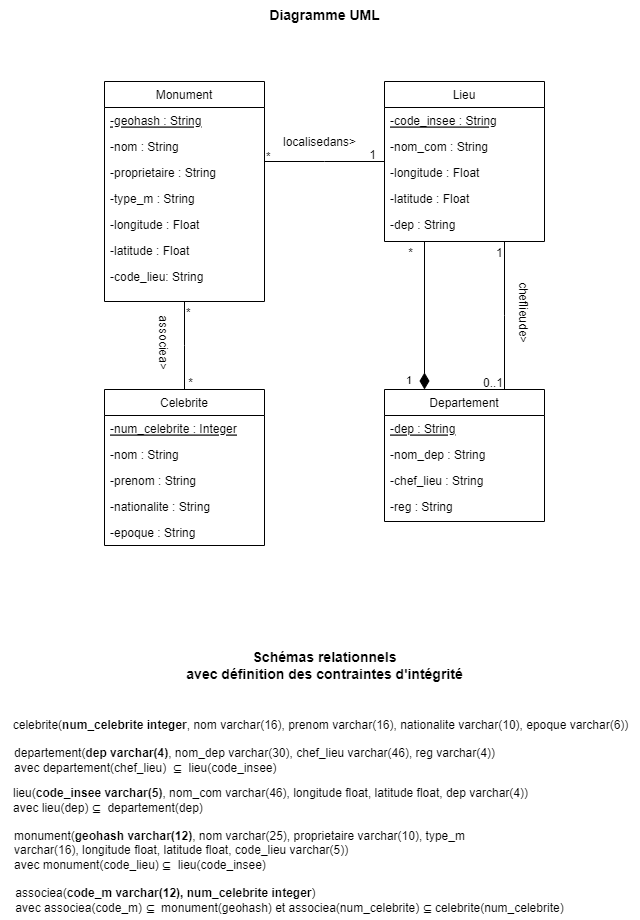

The diagram above was exported from draw.io. Its source (the exported page's mxGraphModel, read from the mxfile embedded in the PNG):
<mxGraphModel dx="1036" dy="606" grid="1" gridSize="10" guides="1" tooltips="1" connect="1" arrows="1" fold="1" page="1" pageScale="1" pageWidth="827" pageHeight="1169" math="0" shadow="0">
  <root>
    <mxCell id="WIyWlLk6GJQsqaUBKTNV-0" />
    <mxCell id="WIyWlLk6GJQsqaUBKTNV-1" parent="WIyWlLk6GJQsqaUBKTNV-0" />
    <mxCell id="zkfFHV4jXpPFQw0GAbJ--0" value="Monument" style="swimlane;fontStyle=0;align=center;verticalAlign=top;childLayout=stackLayout;horizontal=1;startSize=26;horizontalStack=0;resizeParent=1;resizeLast=0;collapsible=1;marginBottom=0;rounded=0;shadow=0;strokeWidth=1;" parent="WIyWlLk6GJQsqaUBKTNV-1" vertex="1">
      <mxGeometry x="194" y="121" width="160" height="220" as="geometry">
        <mxRectangle x="230" y="140" width="160" height="26" as="alternateBounds" />
      </mxGeometry>
    </mxCell>
    <mxCell id="zkfFHV4jXpPFQw0GAbJ--1" value="-geohash : String" style="text;align=left;verticalAlign=top;spacingLeft=4;spacingRight=4;overflow=hidden;rotatable=0;points=[[0,0.5],[1,0.5]];portConstraint=eastwest;fontStyle=4" parent="zkfFHV4jXpPFQw0GAbJ--0" vertex="1">
      <mxGeometry y="26" width="160" height="26" as="geometry" />
    </mxCell>
    <mxCell id="zx_Uwz2ntgQLffOShFn8-0" value="-nom : String" style="text;align=left;verticalAlign=top;spacingLeft=4;spacingRight=4;overflow=hidden;rotatable=0;points=[[0,0.5],[1,0.5]];portConstraint=eastwest;" parent="zkfFHV4jXpPFQw0GAbJ--0" vertex="1">
      <mxGeometry y="52" width="160" height="26" as="geometry" />
    </mxCell>
    <mxCell id="zx_Uwz2ntgQLffOShFn8-1" value="-proprietaire : String" style="text;align=left;verticalAlign=top;spacingLeft=4;spacingRight=4;overflow=hidden;rotatable=0;points=[[0,0.5],[1,0.5]];portConstraint=eastwest;" parent="zkfFHV4jXpPFQw0GAbJ--0" vertex="1">
      <mxGeometry y="78" width="160" height="26" as="geometry" />
    </mxCell>
    <mxCell id="zx_Uwz2ntgQLffOShFn8-2" value="-type_m : String" style="text;align=left;verticalAlign=top;spacingLeft=4;spacingRight=4;overflow=hidden;rotatable=0;points=[[0,0.5],[1,0.5]];portConstraint=eastwest;" parent="zkfFHV4jXpPFQw0GAbJ--0" vertex="1">
      <mxGeometry y="104" width="160" height="26" as="geometry" />
    </mxCell>
    <mxCell id="zx_Uwz2ntgQLffOShFn8-3" value="-longitude : Float" style="text;align=left;verticalAlign=top;spacingLeft=4;spacingRight=4;overflow=hidden;rotatable=0;points=[[0,0.5],[1,0.5]];portConstraint=eastwest;" parent="zkfFHV4jXpPFQw0GAbJ--0" vertex="1">
      <mxGeometry y="130" width="160" height="26" as="geometry" />
    </mxCell>
    <mxCell id="zx_Uwz2ntgQLffOShFn8-4" value="-latitude : Float" style="text;align=left;verticalAlign=top;spacingLeft=4;spacingRight=4;overflow=hidden;rotatable=0;points=[[0,0.5],[1,0.5]];portConstraint=eastwest;" parent="zkfFHV4jXpPFQw0GAbJ--0" vertex="1">
      <mxGeometry y="156" width="160" height="26" as="geometry" />
    </mxCell>
    <mxCell id="zx_Uwz2ntgQLffOShFn8-5" value="-code_lieu: String" style="text;align=left;verticalAlign=top;spacingLeft=4;spacingRight=4;overflow=hidden;rotatable=0;points=[[0,0.5],[1,0.5]];portConstraint=eastwest;" parent="zkfFHV4jXpPFQw0GAbJ--0" vertex="1">
      <mxGeometry y="182" width="160" height="38" as="geometry" />
    </mxCell>
    <mxCell id="zkfFHV4jXpPFQw0GAbJ--6" value="Celebrite" style="swimlane;fontStyle=0;align=center;verticalAlign=top;childLayout=stackLayout;horizontal=1;startSize=26;horizontalStack=0;resizeParent=1;resizeLast=0;collapsible=1;marginBottom=0;rounded=0;shadow=0;strokeWidth=1;" parent="WIyWlLk6GJQsqaUBKTNV-1" vertex="1">
      <mxGeometry x="194" y="429" width="160" height="156" as="geometry">
        <mxRectangle x="130" y="380" width="160" height="26" as="alternateBounds" />
      </mxGeometry>
    </mxCell>
    <mxCell id="zkfFHV4jXpPFQw0GAbJ--7" value="-num_celebrite : Integer" style="text;align=left;verticalAlign=top;spacingLeft=4;spacingRight=4;overflow=hidden;rotatable=0;points=[[0,0.5],[1,0.5]];portConstraint=eastwest;fontStyle=4" parent="zkfFHV4jXpPFQw0GAbJ--6" vertex="1">
      <mxGeometry y="26" width="160" height="26" as="geometry" />
    </mxCell>
    <mxCell id="zkfFHV4jXpPFQw0GAbJ--8" value="-nom : String" style="text;align=left;verticalAlign=top;spacingLeft=4;spacingRight=4;overflow=hidden;rotatable=0;points=[[0,0.5],[1,0.5]];portConstraint=eastwest;rounded=0;shadow=0;html=0;" parent="zkfFHV4jXpPFQw0GAbJ--6" vertex="1">
      <mxGeometry y="52" width="160" height="26" as="geometry" />
    </mxCell>
    <mxCell id="zx_Uwz2ntgQLffOShFn8-6" value="-prenom : String" style="text;align=left;verticalAlign=top;spacingLeft=4;spacingRight=4;overflow=hidden;rotatable=0;points=[[0,0.5],[1,0.5]];portConstraint=eastwest;rounded=0;shadow=0;html=0;" parent="zkfFHV4jXpPFQw0GAbJ--6" vertex="1">
      <mxGeometry y="78" width="160" height="26" as="geometry" />
    </mxCell>
    <mxCell id="zx_Uwz2ntgQLffOShFn8-7" value="-nationalite : String" style="text;align=left;verticalAlign=top;spacingLeft=4;spacingRight=4;overflow=hidden;rotatable=0;points=[[0,0.5],[1,0.5]];portConstraint=eastwest;rounded=0;shadow=0;html=0;" parent="zkfFHV4jXpPFQw0GAbJ--6" vertex="1">
      <mxGeometry y="104" width="160" height="26" as="geometry" />
    </mxCell>
    <mxCell id="zx_Uwz2ntgQLffOShFn8-8" value="-epoque : String" style="text;align=left;verticalAlign=top;spacingLeft=4;spacingRight=4;overflow=hidden;rotatable=0;points=[[0,0.5],[1,0.5]];portConstraint=eastwest;rounded=0;shadow=0;html=0;" parent="zkfFHV4jXpPFQw0GAbJ--6" vertex="1">
      <mxGeometry y="130" width="160" height="26" as="geometry" />
    </mxCell>
    <mxCell id="zkfFHV4jXpPFQw0GAbJ--13" value="Departement" style="swimlane;fontStyle=0;align=center;verticalAlign=top;childLayout=stackLayout;horizontal=1;startSize=26;horizontalStack=0;resizeParent=1;resizeLast=0;collapsible=1;marginBottom=0;rounded=0;shadow=0;strokeWidth=1;" parent="WIyWlLk6GJQsqaUBKTNV-1" vertex="1">
      <mxGeometry x="474" y="429" width="160" height="132" as="geometry">
        <mxRectangle x="340" y="380" width="170" height="26" as="alternateBounds" />
      </mxGeometry>
    </mxCell>
    <mxCell id="zkfFHV4jXpPFQw0GAbJ--14" value="-dep : String" style="text;align=left;verticalAlign=top;spacingLeft=4;spacingRight=4;overflow=hidden;rotatable=0;points=[[0,0.5],[1,0.5]];portConstraint=eastwest;fontStyle=4" parent="zkfFHV4jXpPFQw0GAbJ--13" vertex="1">
      <mxGeometry y="26" width="160" height="26" as="geometry" />
    </mxCell>
    <mxCell id="zx_Uwz2ntgQLffOShFn8-14" value="-nom_dep : String" style="text;align=left;verticalAlign=top;spacingLeft=4;spacingRight=4;overflow=hidden;rotatable=0;points=[[0,0.5],[1,0.5]];portConstraint=eastwest;rounded=0;shadow=0;html=0;" parent="zkfFHV4jXpPFQw0GAbJ--13" vertex="1">
      <mxGeometry y="52" width="160" height="26" as="geometry" />
    </mxCell>
    <mxCell id="zx_Uwz2ntgQLffOShFn8-15" value="-chef_lieu : String" style="text;align=left;verticalAlign=top;spacingLeft=4;spacingRight=4;overflow=hidden;rotatable=0;points=[[0,0.5],[1,0.5]];portConstraint=eastwest;rounded=0;shadow=0;html=0;" parent="zkfFHV4jXpPFQw0GAbJ--13" vertex="1">
      <mxGeometry y="78" width="160" height="26" as="geometry" />
    </mxCell>
    <mxCell id="zx_Uwz2ntgQLffOShFn8-16" value="-reg : String" style="text;align=left;verticalAlign=top;spacingLeft=4;spacingRight=4;overflow=hidden;rotatable=0;points=[[0,0.5],[1,0.5]];portConstraint=eastwest;rounded=0;shadow=0;html=0;" parent="zkfFHV4jXpPFQw0GAbJ--13" vertex="1">
      <mxGeometry y="104" width="160" height="26" as="geometry" />
    </mxCell>
    <mxCell id="zkfFHV4jXpPFQw0GAbJ--17" value="Lieu" style="swimlane;fontStyle=0;align=center;verticalAlign=top;childLayout=stackLayout;horizontal=1;startSize=26;horizontalStack=0;resizeParent=1;resizeLast=0;collapsible=1;marginBottom=0;rounded=0;shadow=0;strokeWidth=1;" parent="WIyWlLk6GJQsqaUBKTNV-1" vertex="1">
      <mxGeometry x="474" y="121" width="160" height="160" as="geometry">
        <mxRectangle x="550" y="140" width="160" height="26" as="alternateBounds" />
      </mxGeometry>
    </mxCell>
    <mxCell id="zkfFHV4jXpPFQw0GAbJ--18" value="-code_insee : String" style="text;align=left;verticalAlign=top;spacingLeft=4;spacingRight=4;overflow=hidden;rotatable=0;points=[[0,0.5],[1,0.5]];portConstraint=eastwest;fontStyle=4" parent="zkfFHV4jXpPFQw0GAbJ--17" vertex="1">
      <mxGeometry y="26" width="160" height="26" as="geometry" />
    </mxCell>
    <mxCell id="zkfFHV4jXpPFQw0GAbJ--19" value="-nom_com : String " style="text;align=left;verticalAlign=top;spacingLeft=4;spacingRight=4;overflow=hidden;rotatable=0;points=[[0,0.5],[1,0.5]];portConstraint=eastwest;rounded=0;shadow=0;html=0;" parent="zkfFHV4jXpPFQw0GAbJ--17" vertex="1">
      <mxGeometry y="52" width="160" height="26" as="geometry" />
    </mxCell>
    <mxCell id="zkfFHV4jXpPFQw0GAbJ--20" value="-longitude : Float" style="text;align=left;verticalAlign=top;spacingLeft=4;spacingRight=4;overflow=hidden;rotatable=0;points=[[0,0.5],[1,0.5]];portConstraint=eastwest;rounded=0;shadow=0;html=0;" parent="zkfFHV4jXpPFQw0GAbJ--17" vertex="1">
      <mxGeometry y="78" width="160" height="26" as="geometry" />
    </mxCell>
    <mxCell id="zkfFHV4jXpPFQw0GAbJ--21" value="-latitude : Float" style="text;align=left;verticalAlign=top;spacingLeft=4;spacingRight=4;overflow=hidden;rotatable=0;points=[[0,0.5],[1,0.5]];portConstraint=eastwest;rounded=0;shadow=0;html=0;" parent="zkfFHV4jXpPFQw0GAbJ--17" vertex="1">
      <mxGeometry y="104" width="160" height="26" as="geometry" />
    </mxCell>
    <mxCell id="zkfFHV4jXpPFQw0GAbJ--22" value="-dep : String" style="text;align=left;verticalAlign=top;spacingLeft=4;spacingRight=4;overflow=hidden;rotatable=0;points=[[0,0.5],[1,0.5]];portConstraint=eastwest;rounded=0;shadow=0;html=0;" parent="zkfFHV4jXpPFQw0GAbJ--17" vertex="1">
      <mxGeometry y="130" width="160" height="26" as="geometry" />
    </mxCell>
    <mxCell id="zkfFHV4jXpPFQw0GAbJ--26" value="" style="endArrow=none;shadow=0;strokeWidth=1;rounded=0;endFill=0;edgeStyle=elbowEdgeStyle;elbow=vertical;" parent="WIyWlLk6GJQsqaUBKTNV-1" source="zkfFHV4jXpPFQw0GAbJ--0" target="zkfFHV4jXpPFQw0GAbJ--17" edge="1">
      <mxGeometry x="0.5" y="41" relative="1" as="geometry">
        <mxPoint x="354" y="193" as="sourcePoint" />
        <mxPoint x="514" y="193" as="targetPoint" />
        <mxPoint x="-40" y="32" as="offset" />
      </mxGeometry>
    </mxCell>
    <mxCell id="zkfFHV4jXpPFQw0GAbJ--27" value="*" style="resizable=0;align=left;verticalAlign=bottom;labelBackgroundColor=none;fontSize=12;" parent="zkfFHV4jXpPFQw0GAbJ--26" connectable="0" vertex="1">
      <mxGeometry x="-1" relative="1" as="geometry">
        <mxPoint y="4" as="offset" />
      </mxGeometry>
    </mxCell>
    <mxCell id="zkfFHV4jXpPFQw0GAbJ--28" value="1" style="resizable=0;align=right;verticalAlign=bottom;labelBackgroundColor=none;fontSize=12;" parent="zkfFHV4jXpPFQw0GAbJ--26" connectable="0" vertex="1">
      <mxGeometry x="1" relative="1" as="geometry">
        <mxPoint x="-7" y="2" as="offset" />
      </mxGeometry>
    </mxCell>
    <mxCell id="zkfFHV4jXpPFQw0GAbJ--29" value="localisedans&amp;gt;" style="text;html=1;resizable=0;points=[];;align=center;verticalAlign=middle;labelBackgroundColor=none;rounded=0;shadow=0;strokeWidth=1;fontSize=12;" parent="zkfFHV4jXpPFQw0GAbJ--26" vertex="1" connectable="0">
      <mxGeometry x="0.5" y="49" relative="1" as="geometry">
        <mxPoint x="-36" y="29" as="offset" />
      </mxGeometry>
    </mxCell>
    <mxCell id="zx_Uwz2ntgQLffOShFn8-21" value="associea&amp;gt;" style="text;html=1;resizable=0;points=[];;align=center;verticalAlign=middle;labelBackgroundColor=none;rounded=0;shadow=0;strokeWidth=1;fontSize=12;rotation=90;" parent="zkfFHV4jXpPFQw0GAbJ--26" vertex="1" connectable="0">
      <mxGeometry x="0.5" y="49" relative="1" as="geometry">
        <mxPoint x="-190" y="229" as="offset" />
      </mxGeometry>
    </mxCell>
    <mxCell id="zx_Uwz2ntgQLffOShFn8-28" value="*" style="resizable=0;align=right;verticalAlign=bottom;labelBackgroundColor=none;fontSize=12;" parent="zkfFHV4jXpPFQw0GAbJ--26" connectable="0" vertex="1">
      <mxGeometry x="1" relative="1" as="geometry">
        <mxPoint x="30" y="100" as="offset" />
      </mxGeometry>
    </mxCell>
    <mxCell id="zx_Uwz2ntgQLffOShFn8-17" value="" style="endArrow=none;shadow=0;strokeWidth=1;rounded=0;endFill=0;edgeStyle=elbowEdgeStyle;elbow=vertical;" parent="WIyWlLk6GJQsqaUBKTNV-1" source="zkfFHV4jXpPFQw0GAbJ--0" target="zkfFHV4jXpPFQw0GAbJ--6" edge="1">
      <mxGeometry x="0.5" y="41" relative="1" as="geometry">
        <mxPoint x="364" y="211" as="sourcePoint" />
        <mxPoint x="484" y="211" as="targetPoint" />
        <mxPoint x="-40" y="32" as="offset" />
      </mxGeometry>
    </mxCell>
    <mxCell id="zx_Uwz2ntgQLffOShFn8-18" value="*" style="resizable=0;align=left;verticalAlign=bottom;labelBackgroundColor=none;fontSize=12;" parent="zx_Uwz2ntgQLffOShFn8-17" connectable="0" vertex="1">
      <mxGeometry x="-1" relative="1" as="geometry">
        <mxPoint y="20" as="offset" />
      </mxGeometry>
    </mxCell>
    <mxCell id="zx_Uwz2ntgQLffOShFn8-19" value="*" style="resizable=0;align=right;verticalAlign=bottom;labelBackgroundColor=none;fontSize=12;" parent="zx_Uwz2ntgQLffOShFn8-17" connectable="0" vertex="1">
      <mxGeometry x="1" relative="1" as="geometry">
        <mxPoint x="10" y="2" as="offset" />
      </mxGeometry>
    </mxCell>
    <mxCell id="zx_Uwz2ntgQLffOShFn8-22" value="" style="endArrow=none;shadow=0;strokeWidth=1;rounded=0;endFill=0;edgeStyle=elbowEdgeStyle;elbow=vertical;entryX=0.75;entryY=0;entryDx=0;entryDy=0;exitX=0.75;exitY=1;exitDx=0;exitDy=0;" parent="WIyWlLk6GJQsqaUBKTNV-1" source="zkfFHV4jXpPFQw0GAbJ--17" target="zkfFHV4jXpPFQw0GAbJ--13" edge="1">
      <mxGeometry x="0.5" y="41" relative="1" as="geometry">
        <mxPoint x="594" y="291" as="sourcePoint" />
        <mxPoint x="594" y="379" as="targetPoint" />
        <mxPoint x="-40" y="32" as="offset" />
      </mxGeometry>
    </mxCell>
    <mxCell id="zx_Uwz2ntgQLffOShFn8-23" value="1" style="resizable=0;align=left;verticalAlign=bottom;labelBackgroundColor=none;fontSize=12;" parent="zx_Uwz2ntgQLffOShFn8-22" connectable="0" vertex="1">
      <mxGeometry x="-1" relative="1" as="geometry">
        <mxPoint x="-10" y="20" as="offset" />
      </mxGeometry>
    </mxCell>
    <mxCell id="zx_Uwz2ntgQLffOShFn8-24" value="0..1" style="resizable=0;align=right;verticalAlign=bottom;labelBackgroundColor=none;fontSize=12;" parent="zx_Uwz2ntgQLffOShFn8-22" connectable="0" vertex="1">
      <mxGeometry x="1" relative="1" as="geometry">
        <mxPoint y="2" as="offset" />
      </mxGeometry>
    </mxCell>
    <mxCell id="zx_Uwz2ntgQLffOShFn8-25" value="cheflieude&amp;gt;" style="text;html=1;resizable=0;points=[];;align=center;verticalAlign=middle;labelBackgroundColor=none;rounded=0;shadow=0;strokeWidth=1;fontSize=12;rotation=90;" parent="zx_Uwz2ntgQLffOShFn8-22" vertex="1" connectable="0">
      <mxGeometry x="0.5" y="49" relative="1" as="geometry">
        <mxPoint x="-29" y="-41" as="offset" />
      </mxGeometry>
    </mxCell>
    <mxCell id="zx_Uwz2ntgQLffOShFn8-27" value="1" style="endArrow=none;html=1;endSize=12;startArrow=diamondThin;startSize=14;startFill=1;edgeStyle=orthogonalEdgeStyle;align=left;verticalAlign=bottom;rounded=0;exitX=0.25;exitY=0;exitDx=0;exitDy=0;entryX=0.25;entryY=1;entryDx=0;entryDy=0;endFill=0;" parent="WIyWlLk6GJQsqaUBKTNV-1" source="zkfFHV4jXpPFQw0GAbJ--13" target="zkfFHV4jXpPFQw0GAbJ--17" edge="1">
      <mxGeometry x="-1" y="20" relative="1" as="geometry">
        <mxPoint x="424" y="371" as="sourcePoint" />
        <mxPoint x="584" y="371" as="targetPoint" />
        <mxPoint as="offset" />
      </mxGeometry>
    </mxCell>
    <mxCell id="hRJlCllYWZafhF2HkmWS-0" value="celebrite(&lt;b&gt;num_celebrite integer&lt;/b&gt;, nom varchar(16), prenom varchar(16), nationalite varchar(10), epoque varchar(6))" style="text;html=1;align=center;verticalAlign=middle;resizable=0;points=[];autosize=1;strokeColor=none;fillColor=none;" parent="WIyWlLk6GJQsqaUBKTNV-1" vertex="1">
      <mxGeometry x="90" y="750" width="640" height="30" as="geometry" />
    </mxCell>
    <mxCell id="hRJlCllYWZafhF2HkmWS-1" value="&lt;font style=&quot;font-size: 12px;&quot;&gt;departement(&lt;b&gt;dep varchar(4)&lt;/b&gt;, nom_dep varchar(30), chef_lieu varchar(46), reg varchar(4))&lt;br&gt;&lt;div style=&quot;text-align: left;&quot;&gt;&lt;span style=&quot;background-color: rgb(255, 255, 255);&quot;&gt;avec departement(chef_lieu)&amp;nbsp; ⊆&amp;nbsp; lieu(code_insee)&lt;/span&gt;&lt;/div&gt;&lt;/font&gt;" style="text;html=1;align=center;verticalAlign=middle;resizable=0;points=[];autosize=1;strokeColor=none;fillColor=none;" parent="WIyWlLk6GJQsqaUBKTNV-1" vertex="1">
      <mxGeometry x="94" y="780" width="500" height="40" as="geometry" />
    </mxCell>
    <mxCell id="hRJlCllYWZafhF2HkmWS-2" value="&lt;div style=&quot;text-align: left;&quot;&gt;lieu(&lt;b&gt;code_insee varchar(5)&lt;/b&gt;, nom_com varchar(46), longitude float, latitude float, dep varchar(4))&lt;/div&gt;&lt;font style=&quot;font-size: 12px;&quot;&gt;&lt;div style=&quot;text-align: left;&quot;&gt;&lt;span style=&quot;background-color: rgb(255, 255, 255);&quot;&gt;avec lieu(dep)&amp;nbsp;⊆&amp;nbsp; departement(dep)&lt;/span&gt;&lt;/div&gt;&lt;/font&gt;" style="text;html=1;align=center;verticalAlign=middle;resizable=0;points=[];autosize=1;strokeColor=none;fillColor=none;" parent="WIyWlLk6GJQsqaUBKTNV-1" vertex="1">
      <mxGeometry x="90" y="820" width="540" height="40" as="geometry" />
    </mxCell>
    <mxCell id="hRJlCllYWZafhF2HkmWS-3" value="&lt;div style=&quot;text-align: left;&quot;&gt;monument(&lt;b&gt;geohash&amp;nbsp;varchar(12)&lt;/b&gt;, nom varchar(25), proprietaire varchar(10), type_m&lt;br style=&quot;border-color: var(--border-color); padding: 0px; margin: 0px; text-align: center;&quot;&gt;&lt;span style=&quot;text-align: center; background-color: rgb(255, 255, 255);&quot;&gt;varchar(16), longitude float, latitude float, code_lieu varchar(5))&lt;/span&gt;&lt;br style=&quot;border-color: var(--border-color); padding: 0px; margin: 0px; text-align: center;&quot;&gt;&lt;span style=&quot;text-align: center; background-color: rgb(255, 255, 255);&quot;&gt;avec monument(code_lieu)&amp;nbsp;⊆&amp;nbsp; lieu(code_insee)&lt;/span&gt;&lt;br style=&quot;border-color: var(--border-color); padding: 0px; margin: 0px; font-size: 13px; text-align: center;&quot;&gt;&lt;/div&gt;" style="text;html=1;align=center;verticalAlign=middle;resizable=0;points=[];autosize=1;strokeColor=none;fillColor=none;" parent="WIyWlLk6GJQsqaUBKTNV-1" vertex="1">
      <mxGeometry x="94" y="860" width="470" height="60" as="geometry" />
    </mxCell>
    <mxCell id="hRJlCllYWZafhF2HkmWS-4" value="&lt;div style=&quot;text-align: left;&quot;&gt;associea(&lt;b&gt;code_m varchar(12), num_celebrite integer&lt;/b&gt;)&lt;br style=&quot;border-color: var(--border-color); padding: 0px; margin: 0px; text-align: center;&quot;&gt;&lt;span style=&quot;text-align: center; background-color: rgb(255, 255, 255);&quot;&gt;avec associea(code_m)&amp;nbsp;⊆&amp;nbsp; monument(geohash) et associea(num_celebrite)&amp;nbsp;&lt;/span&gt;⊆&amp;nbsp;&lt;span style=&quot;text-align: center; background-color: rgb(255, 255, 255);&quot;&gt;celebrite(num_celebrite)&lt;/span&gt;&lt;br style=&quot;border-color: var(--border-color); padding: 0px; margin: 0px; font-size: 13px; text-align: center;&quot;&gt;&lt;/div&gt;" style="text;html=1;align=center;verticalAlign=middle;resizable=0;points=[];autosize=1;strokeColor=none;fillColor=none;" parent="WIyWlLk6GJQsqaUBKTNV-1" vertex="1">
      <mxGeometry x="94" y="920" width="570" height="40" as="geometry" />
    </mxCell>
    <mxCell id="hRJlCllYWZafhF2HkmWS-5" value="&lt;font style=&quot;font-size: 14px;&quot;&gt;&lt;b&gt;Schémas relationnels&lt;br&gt;avec définition des contraintes d'intégrité&lt;/b&gt;&lt;/font&gt;" style="text;html=1;align=center;verticalAlign=middle;resizable=0;points=[];autosize=1;strokeColor=none;fillColor=none;" parent="WIyWlLk6GJQsqaUBKTNV-1" vertex="1">
      <mxGeometry x="264" y="680" width="300" height="50" as="geometry" />
    </mxCell>
    <mxCell id="hRJlCllYWZafhF2HkmWS-6" value="&lt;span style=&quot;font-size: 14px;&quot;&gt;&lt;b&gt;Diagramme UML&lt;/b&gt;&lt;/span&gt;" style="text;html=1;align=center;verticalAlign=middle;resizable=0;points=[];autosize=1;strokeColor=none;fillColor=none;" parent="WIyWlLk6GJQsqaUBKTNV-1" vertex="1">
      <mxGeometry x="349" y="40" width="130" height="30" as="geometry" />
    </mxCell>
  </root>
</mxGraphModel>